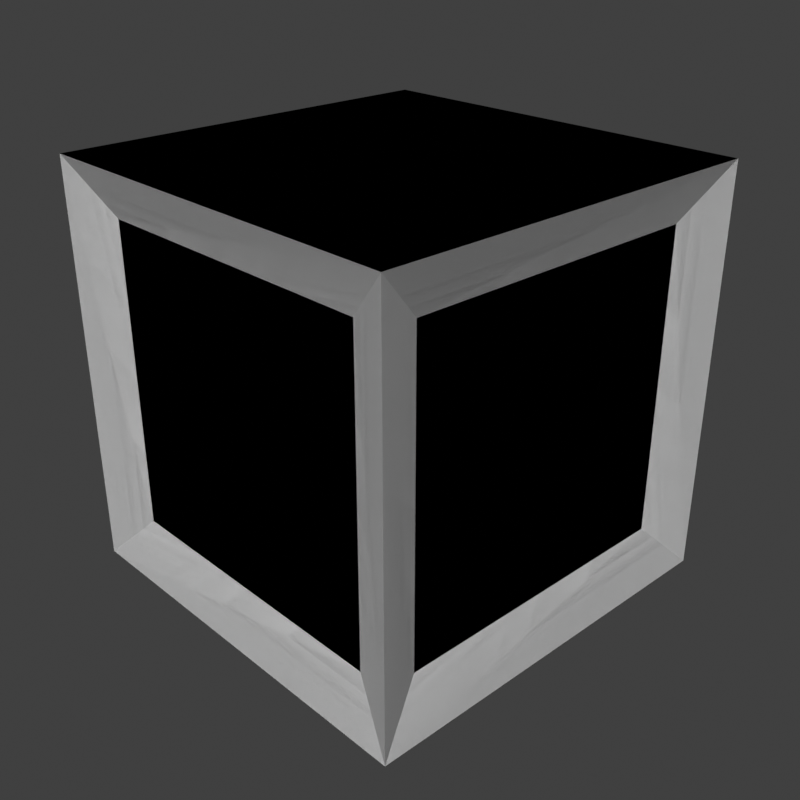 # Source: crate.blend  (saved by Blender 5.1.30; exported with 4.5.12 LTS)
import bpy
from mathutils import Matrix  # noqa: F401  (used for matrix-valued properties, if any)

bpy.ops.wm.read_factory_settings(use_empty=True)
scene = bpy.context.scene
scene.name = 'Scene'

# ---- collections
col_collection = bpy.data.collections.new('Collection'); scene.collection.children.link(col_collection)

# ---- materials (node trees are filled in below, after node groups)
mat_light_crate_frame = bpy.data.materials.new('light_crate_frame')
mat_light_crate_cloth = bpy.data.materials.new('light_crate_cloth')

# ---- material node trees

# ---- world
world_world = bpy.data.worlds.new('World'); scene.world = world_world
world_world.use_nodes = True; world_world.node_tree.nodes.clear()
_N = world_world.node_tree.nodes; _L = world_world.node_tree.links
n0 = _N.new('ShaderNodeOutputWorld'); n0.name = 'World Output'; n0.location = (300, 300)
n1 = _N.new('ShaderNodeBackground'); n1.name = 'Background'; n1.location = (10, 300)
n1.inputs[0].default_value = (0.05088, 0.05088, 0.05088, 1.0)
_L.new(n1.outputs[0], n0.inputs[0])
n0.is_active_output = True
world_world.color = (0.05088, 0.05088, 0.05088)
world_world.use_sun_shadow = False
world_world.sun_shadow_jitter_overblur = 0.0

# ---- cameras
cam_camera = bpy.data.cameras.new('Camera')
cam_camera.clip_end = 100.0
cam_camera.ortho_scale = 7.314

# ---- meshes
me_crate = bpy.data.meshes.new('@crate')
me_crate.from_pydata([(-0.5, -0.5, -0.5), (-0.5, -0.5, 0.5), (-0.5, 0.5, -0.5), (-0.5, 0.5, 0.5), (0.5, -0.5, -0.5), (0.5, -0.5, 0.5), (0.5, 0.5, -0.5), (0.5, 0.5, 0.5), (-0.45, -0.3754, -0.3754), (-0.45, -0.3754, 0.3754), (-0.45, 0.3754, 0.3754), (-0.45, 0.3754, -0.3754), (-0.3754, 0.45, -0.3754), (-0.3754, 0.45, 0.3754), (0.3754, 0.45, 0.3754), (0.3754, 0.45, -0.3754), (0.45, 0.3754, -0.3754), (0.45, 0.3754, 0.3754), (0.45, -0.3754, 0.3754), (0.45, -0.3754, -0.3754), (0.3754, -0.45, -0.3754), (0.3754, -0.45, 0.3754), (-0.3754, -0.45, 0.3754), (-0.3754, -0.45, -0.3754), (-0.5, -0.5, -0.5), (-0.5, -0.5, 0.5), (-0.5, 0.5, -0.5), (-0.5, 0.5, 0.5), (0.5, -0.5, -0.5), (0.5, -0.5, 0.5), (0.5, 0.5, -0.5), (0.5, 0.5, 0.5), (-0.45, -0.3754, -0.3754), (-0.45, -0.3754, 0.3754), (-0.45, 0.3754, 0.3754), (-0.45, 0.3754, -0.3754), (-0.3754, 0.45, -0.3754), (-0.3754, 0.45, 0.3754), (0.3754, 0.45, 0.3754), (0.3754, 0.45, -0.3754), (0.45, 0.3754, -0.3754), (0.45, 0.3754, 0.3754), (0.45, -0.3754, 0.3754), (0.45, -0.3754, -0.3754), (0.3754, -0.45, -0.3754), (0.3754, -0.45, 0.3754), (-0.3754, -0.45, 0.3754), (-0.3754, -0.45, -0.3754)], [], [(8, 9, 10, 11), (12, 13, 14, 15), (16, 17, 18, 19), (20, 21, 22, 23), (2, 6, 4, 0), (7, 3, 1, 5), (0, 1, 9, 8), (1, 3, 10, 9), (3, 2, 11, 10), (2, 0, 8, 11), (2, 3, 13, 12), (3, 7, 14, 13), (7, 6, 15, 14), (6, 2, 12, 15), (6, 7, 17, 16), (7, 5, 18, 17), (5, 4, 19, 18), (4, 6, 16, 19), (4, 5, 21, 20), (5, 1, 22, 21), (1, 0, 23, 22), (0, 4, 20, 23), (32, 35, 34, 33), (36, 39, 38, 37), (40, 43, 42, 41), (44, 47, 46, 45), (26, 24, 28, 30), (31, 29, 25, 27), (24, 32, 33, 25), (25, 33, 34, 27), (27, 34, 35, 26), (26, 35, 32, 24), (26, 36, 37, 27), (27, 37, 38, 31), (31, 38, 39, 30), (30, 39, 36, 26), (30, 40, 41, 31), (31, 41, 42, 29), (29, 42, 43, 28), (28, 43, 40, 30), (28, 44, 45, 29), (29, 45, 46, 25), (25, 46, 47, 24), (24, 47, 44, 28)])
me_crate.polygons.foreach_set('material_index', [1, 1, 1, 1, 0, 0, 0, 0, 0, 0, 0, 0, 0, 0, 0, 0, 0, 0, 0, 0, 0, 0, 1, 1, 1, 1, 0, 0, 0, 0, 0, 0, 0, 0, 0, 0, 0, 0, 0, 0, 0, 0, 0, 0])
_uv = me_crate.uv_layers.new(name='UVMap')
_uv.uv.foreach_set('vector', [1.0, -5.96e-08, 1.0, 1.0, 0.0, 1.0, -5.96e-08, 0.0, 1.0, -5.96e-08, 1.0, 1.0, 0.0, 1.0, -5.96e-08, 0.0, 1.0, -5.96e-08, 1.0, 1.0, 0.0, 1.0, -5.96e-08, 0.0, 1.0, -5.96e-08, 1.0, 1.0, 0.0, 1.0, -5.96e-08, 0.0, 0.2656, -0.7344, 1.734, -0.7344, 1.734, 0.7344, 0.2656, 0.7344, 0.2888, -0.7076, 1.712, -0.7076, 1.712, 0.7154, 0.2888, 0.7154, 1.999, -0.9989, 1.999, 1.0, 1.748, 0.749, 1.748, -0.748, 1.999, 1.0, 4.16e-07, 1.0, 0.251, 0.749, 1.748, 0.749, 4.16e-07, 1.0, 2.342e-07, -0.9989, 0.251, -0.748, 0.251, 0.749, 0.001092, 1.0, 0.001092, -0.9989, 0.252, -0.748, 0.252, 0.749, 1.999, -0.9989, 1.999, 1.0, 1.748, 0.749, 1.748, -0.748, 1.999, 1.0, 4.16e-07, 1.0, 0.251, 0.749, 1.748, 0.749, 4.16e-07, 1.0, 2.342e-07, -0.9989, 0.251, -0.748, 0.251, 0.749, 0.001092, 1.0, 0.001092, -0.9989, 0.252, -0.748, 0.252, 0.749, 1.999, -0.9989, 1.999, 1.0, 1.748, 0.749, 1.748, -0.748, 1.999, 1.0, 4.16e-07, 1.0, 0.251, 0.749, 1.748, 0.749, 4.16e-07, 1.0, 2.342e-07, -0.9989, 0.251, -0.748, 0.251, 0.749, 0.001092, 1.0, 0.001092, -0.9989, 0.252, -0.748, 0.252, 0.749, 1.999, -0.9989, 1.999, 1.0, 1.748, 0.749, 1.748, -0.748, 1.999, 1.0, 4.16e-07, 1.0, 0.251, 0.749, 1.748, 0.749, 4.16e-07, 1.0, 2.342e-07, -0.9989, 0.251, -0.748, 0.251, 0.749, 0.001092, 1.0, 0.001092, -0.9989, 0.252, -0.748, 0.252, 0.749, 1.0, -5.96e-08, -5.96e-08, 0.0, 0.0, 1.0, 1.0, 1.0, 1.0, -5.96e-08, -5.96e-08, 0.0, 0.0, 1.0, 1.0, 1.0, 1.0, -5.96e-08, -5.96e-08, 0.0, 0.0, 1.0, 1.0, 1.0, 1.0, -5.96e-08, -5.96e-08, 0.0, 0.0, 1.0, 1.0, 1.0, 0.2661, -0.7339, 1.734, -0.7339, 1.734, 0.7339, 0.2661, 0.7339, 0.2888, -0.7076, 0.2888, 0.7154, 1.712, 0.7154, 1.712, -0.7076, 1.999, -0.9989, 1.748, -0.748, 1.748, 0.749, 1.999, 1.0, 1.999, 1.0, 1.748, 0.749, 0.251, 0.749, 4.16e-07, 1.0, 4.16e-07, 1.0, 0.251, 0.749, 0.251, -0.748, 2.342e-07, -0.9989, 0.001092, 1.0, 0.252, 0.749, 0.252, -0.748, 0.001092, -0.9989, 1.999, -0.9989, 1.748, -0.748, 1.748, 0.749, 1.999, 1.0, 1.999, 1.0, 1.748, 0.749, 0.251, 0.749, 4.16e-07, 1.0, 4.16e-07, 1.0, 0.251, 0.749, 0.251, -0.748, 2.342e-07, -0.9989, 0.001092, 1.0, 0.252, 0.749, 0.252, -0.748, 0.001092, -0.9989, 1.999, -0.9989, 1.748, -0.748, 1.748, 0.749, 1.999, 1.0, 1.999, 1.0, 1.748, 0.749, 0.251, 0.749, 4.16e-07, 1.0, 4.16e-07, 1.0, 0.251, 0.749, 0.251, -0.748, 2.342e-07, -0.9989, 0.001092, 1.0, 0.252, 0.749, 0.252, -0.748, 0.001092, -0.9989, 1.999, -0.9989, 1.748, -0.748, 1.748, 0.749, 1.999, 1.0, 1.999, 1.0, 1.748, 0.749, 0.251, 0.749, 4.16e-07, 1.0, 4.16e-07, 1.0, 0.251, 0.749, 0.251, -0.748, 2.342e-07, -0.9989, 0.001092, 1.0, 0.252, 0.749, 0.252, -0.748, 0.001092, -0.9989])
_ca = me_crate.color_attributes.new('Col', 'FLOAT_COLOR', 'CORNER')
_ca.data.foreach_set('color', [0.03094, 0.0452, 0.05088, 1.0, 0.1563, 0.156, 0.1591, 1.0, 0.132, 0.1316, 0.1367, 1.0, 0.03088, 0.04505, 0.05088, 1.0, 0.06379, 0.549, 0.8994, 1.0, 0.1619, 0.389, 0.5648, 1.0, 0.1287, 0.1496, 0.1859, 1.0, 0.02663, 0.5256, 0.7566, 1.0, 0.03229, 0.04604, 0.0517, 1.0, 0.5225, 0.5225, 0.5225, 1.0, 0.5045, 0.5045, 0.5046, 1.0, 0.03096, 0.04527, 0.05088, 1.0, 0.02272, 0.4767, 0.6805, 1.0, 0.4306, 0.4306, 0.431, 1.0, 0.1479, 0.2885, 0.3848, 1.0, 0.0293, 0.23, 0.3264, 1.0, 0.01316, 0.03491, 0.07714, 1.0, 0.01316, 0.03491, 0.07714, 1.0, 0.01316, 0.03491, 0.07714, 1.0, 0.01316, 0.03491, 0.07714, 1.0, 0.5225, 0.5225, 0.5225, 1.0, 0.06012, 0.06804, 0.0719, 1.0, 0.0391, 0.05101, 0.05601, 1.0, 0.5208, 0.5208, 0.5208, 1.0, 0.03088, 0.04505, 0.05088, 1.0, 0.1926, 0.1925, 0.1933, 1.0, 0.1563, 0.156, 0.1591, 1.0, 0.03094, 0.0452, 0.05088, 1.0, 0.1926, 0.1925, 0.1933, 1.0, 0.1792, 0.1791, 0.1806, 1.0, 0.132, 0.1316, 0.1367, 1.0, 0.1563, 0.156, 0.1591, 1.0, 0.1792, 0.1791, 0.1806, 1.0, 0.03094, 0.04522, 0.05088, 1.0, 0.03088, 0.04505, 0.05088, 1.0, 0.132, 0.1316, 0.1367, 1.0, 0.03094, 0.04522, 0.05088, 1.0, 0.03088, 0.04505, 0.05088, 1.0, 0.03094, 0.0452, 0.05088, 1.0, 0.03088, 0.04505, 0.05088, 1.0, 0.04074, 0.5359, 0.87, 1.0, 0.1795, 0.4232, 0.6367, 1.0, 0.1619, 0.389, 0.5648, 1.0, 0.06379, 0.549, 0.8994, 1.0, 0.1795, 0.4232, 0.6367, 1.0, 0.2045, 0.2493, 0.3237, 1.0, 0.1287, 0.1496, 0.1859, 1.0, 0.1619, 0.389, 0.5648, 1.0, 0.2045, 0.2493, 0.3237, 1.0, 0.03209, 0.5016, 0.7255, 1.0, 0.02663, 0.5256, 0.7566, 1.0, 0.1287, 0.1496, 0.1859, 1.0, 0.03209, 0.5016, 0.7255, 1.0, 0.04074, 0.5359, 0.87, 1.0, 0.06379, 0.549, 0.8994, 1.0, 0.02663, 0.5256, 0.7566, 1.0, 0.06575, 0.07188, 0.07666, 1.0, 0.5225, 0.5225, 0.5225, 1.0, 0.5225, 0.5225, 0.5225, 1.0, 0.03229, 0.04604, 0.0517, 1.0, 0.5225, 0.5225, 0.5225, 1.0, 0.5154, 0.5154, 0.5155, 1.0, 0.5045, 0.5045, 0.5046, 1.0, 0.5225, 0.5225, 0.5225, 1.0, 0.5154, 0.5154, 0.5155, 1.0, 0.03097, 0.04524, 0.05089, 1.0, 0.03096, 0.04527, 0.05088, 1.0, 0.5045, 0.5045, 0.5046, 1.0, 0.03097, 0.04524, 0.05089, 1.0, 0.06575, 0.07188, 0.07666, 1.0, 0.03229, 0.04604, 0.0517, 1.0, 0.03096, 0.04527, 0.05088, 1.0, 0.02228, 0.4872, 0.6955, 1.0, 0.5154, 0.5154, 0.5155, 1.0, 0.4306, 0.4306, 0.431, 1.0, 0.02272, 0.4767, 0.6805, 1.0, 0.5154, 0.5154, 0.5155, 1.0, 0.1843, 0.274, 0.3438, 1.0, 0.1479, 0.2885, 0.3848, 1.0, 0.4306, 0.4306, 0.431, 1.0, 0.1843, 0.274, 0.3438, 1.0, 0.02981, 0.1879, 0.2658, 1.0, 0.0293, 0.23, 0.3264, 1.0, 0.1479, 0.2885, 0.3848, 1.0, 0.02981, 0.1879, 0.2658, 1.0, 0.02228, 0.4872, 0.6955, 1.0, 0.02272, 0.4767, 0.6805, 1.0, 0.0293, 0.23, 0.3264, 1.0, 0.005518, 0.01237, 0.02475, 1.0, 0.005518, 0.01237, 0.02475, 1.0, 0.005518, 0.01237, 0.02475, 1.0, 0.005518, 0.01237, 0.02475, 1.0, 0.005518, 0.01237, 0.02475, 1.0, 0.005518, 0.01237, 0.02475, 1.0, 0.005518, 0.01237, 0.02475, 1.0, 0.005518, 0.01237, 0.02475, 1.0, 0.005518, 0.01237, 0.02475, 1.0, 0.005518, 0.01237, 0.02475, 1.0, 0.005518, 0.01237, 0.02475, 1.0, 0.005518, 0.01237, 0.02475, 1.0, 0.005518, 0.01237, 0.02475, 1.0, 0.005518, 0.01237, 0.02475, 1.0, 0.005518, 0.01237, 0.02475, 1.0, 0.005518, 0.01237, 0.02475, 1.0, 0.002572, 0.004658, 0.008018, 1.0, 0.002572, 0.004658, 0.008018, 1.0, 0.002572, 0.004658, 0.008018, 1.0, 0.002572, 0.004658, 0.008018, 1.0, 0.002572, 0.004658, 0.008018, 1.0, 0.002572, 0.004658, 0.008018, 1.0, 0.002572, 0.004658, 0.008018, 1.0, 0.002572, 0.004658, 0.008018, 1.0, 0.002572, 0.004658, 0.008018, 1.0, 0.005518, 0.01237, 0.02475, 1.0, 0.005518, 0.01237, 0.02475, 1.0, 0.002572, 0.004658, 0.008018, 1.0, 0.002572, 0.004658, 0.008018, 1.0, 0.005518, 0.01237, 0.02475, 1.0, 0.005518, 0.01237, 0.02475, 1.0, 0.002572, 0.004658, 0.008018, 1.0, 0.002572, 0.004658, 0.008018, 1.0, 0.005518, 0.01237, 0.02475, 1.0, 0.005518, 0.01237, 0.02475, 1.0, 0.002572, 0.004658, 0.008018, 1.0, 0.002572, 0.004658, 0.008018, 1.0, 0.005518, 0.01237, 0.02475, 1.0, 0.005518, 0.01237, 0.02475, 1.0, 0.002572, 0.004658, 0.008018, 1.0, 0.002572, 0.004658, 0.008018, 1.0, 0.005518, 0.01237, 0.02475, 1.0, 0.005518, 0.01237, 0.02475, 1.0, 0.002572, 0.004658, 0.008018, 1.0, 0.002572, 0.004658, 0.008018, 1.0, 0.005518, 0.01237, 0.02475, 1.0, 0.005518, 0.01237, 0.02475, 1.0, 0.002572, 0.004658, 0.008018, 1.0, 0.002572, 0.004658, 0.008018, 1.0, 0.005518, 0.01237, 0.02475, 1.0, 0.005518, 0.01237, 0.02475, 1.0, 0.002572, 0.004658, 0.008018, 1.0, 0.002572, 0.004658, 0.008018, 1.0, 0.005518, 0.01237, 0.02475, 1.0, 0.005518, 0.01237, 0.02475, 1.0, 0.002572, 0.004658, 0.008018, 1.0, 0.002572, 0.004658, 0.008018, 1.0, 0.005518, 0.01237, 0.02475, 1.0, 0.005518, 0.01237, 0.02475, 1.0, 0.002572, 0.004658, 0.008018, 1.0, 0.002572, 0.004658, 0.008018, 1.0, 0.005518, 0.01237, 0.02475, 1.0, 0.005518, 0.01237, 0.02475, 1.0, 0.002572, 0.004658, 0.008018, 1.0, 0.002572, 0.004658, 0.008018, 1.0, 0.005518, 0.01237, 0.02475, 1.0, 0.005518, 0.01237, 0.02475, 1.0, 0.002572, 0.004658, 0.008018, 1.0, 0.002572, 0.004658, 0.008018, 1.0, 0.005518, 0.01237, 0.02475, 1.0, 0.005518, 0.01237, 0.02475, 1.0, 0.002572, 0.004658, 0.008018, 1.0, 0.002572, 0.004658, 0.008018, 1.0, 0.005518, 0.01237, 0.02475, 1.0, 0.005518, 0.01237, 0.02475, 1.0, 0.002572, 0.004658, 0.008018, 1.0, 0.002572, 0.004658, 0.008018, 1.0, 0.005518, 0.01237, 0.02475, 1.0, 0.005518, 0.01237, 0.02475, 1.0, 0.002572, 0.004658, 0.008018, 1.0, 0.002572, 0.004658, 0.008018, 1.0, 0.005518, 0.01237, 0.02475, 1.0, 0.005518, 0.01237, 0.02475, 1.0, 0.002572, 0.004658, 0.008018, 1.0, 0.002572, 0.004658, 0.008018, 1.0, 0.005518, 0.01237, 0.02475, 1.0, 0.005518, 0.01237, 0.02475, 1.0, 0.002572, 0.004658, 0.008018, 1.0])
_ca = me_crate.color_attributes.new('Alpha', 'FLOAT_COLOR', 'CORNER')
_ca.data.foreach_set('color', [1.0, 1.0, 1.0, 1.0, 1.0, 1.0, 1.0, 1.0, 1.0, 1.0, 1.0, 1.0, 1.0, 1.0, 1.0, 1.0, 1.0, 1.0, 1.0, 1.0, 1.0, 1.0, 1.0, 1.0, 1.0, 1.0, 1.0, 1.0, 1.0, 1.0, 1.0, 1.0, 1.0, 1.0, 1.0, 1.0, 1.0, 1.0, 1.0, 1.0, 1.0, 1.0, 1.0, 1.0, 1.0, 1.0, 1.0, 1.0, 1.0, 1.0, 1.0, 1.0, 1.0, 1.0, 1.0, 1.0, 1.0, 1.0, 1.0, 1.0, 1.0, 1.0, 1.0, 1.0, 1.0, 1.0, 1.0, 1.0, 1.0, 1.0, 1.0, 1.0, 1.0, 1.0, 1.0, 1.0, 1.0, 1.0, 1.0, 1.0, 1.0, 1.0, 1.0, 1.0, 1.0, 1.0, 1.0, 1.0, 1.0, 1.0, 1.0, 1.0, 1.0, 1.0, 1.0, 1.0, 1.0, 1.0, 1.0, 1.0, 1.0, 1.0, 1.0, 1.0, 1.0, 1.0, 1.0, 1.0, 1.0, 1.0, 1.0, 1.0, 1.0, 1.0, 1.0, 1.0, 1.0, 1.0, 1.0, 1.0, 1.0, 1.0, 1.0, 1.0, 1.0, 1.0, 1.0, 1.0, 1.0, 1.0, 1.0, 1.0, 1.0, 1.0, 1.0, 1.0, 1.0, 1.0, 1.0, 1.0, 1.0, 1.0, 1.0, 1.0, 1.0, 1.0, 1.0, 1.0, 1.0, 1.0, 1.0, 1.0, 1.0, 1.0, 1.0, 1.0, 1.0, 1.0, 1.0, 1.0, 1.0, 1.0, 1.0, 1.0, 1.0, 1.0, 1.0, 1.0, 1.0, 1.0, 1.0, 1.0, 1.0, 1.0, 1.0, 1.0, 1.0, 1.0, 1.0, 1.0, 1.0, 1.0, 1.0, 1.0, 1.0, 1.0, 1.0, 1.0, 1.0, 1.0, 1.0, 1.0, 1.0, 1.0, 1.0, 1.0, 1.0, 1.0, 1.0, 1.0, 1.0, 1.0, 1.0, 1.0, 1.0, 1.0, 1.0, 1.0, 1.0, 1.0, 1.0, 1.0, 1.0, 1.0, 1.0, 1.0, 1.0, 1.0, 1.0, 1.0, 1.0, 1.0, 1.0, 1.0, 1.0, 1.0, 1.0, 1.0, 1.0, 1.0, 1.0, 1.0, 1.0, 1.0, 1.0, 1.0, 1.0, 1.0, 1.0, 1.0, 1.0, 1.0, 1.0, 1.0, 1.0, 1.0, 1.0, 1.0, 1.0, 1.0, 1.0, 1.0, 1.0, 1.0, 1.0, 1.0, 1.0, 1.0, 1.0, 1.0, 1.0, 1.0, 1.0, 1.0, 1.0, 1.0, 1.0, 1.0, 1.0, 1.0, 1.0, 1.0, 1.0, 1.0, 1.0, 1.0, 1.0, 1.0, 1.0, 1.0, 1.0, 1.0, 1.0, 1.0, 1.0, 1.0, 1.0, 1.0, 1.0, 1.0, 1.0, 1.0, 1.0, 1.0, 1.0, 1.0, 1.0, 1.0, 1.0, 1.0, 1.0, 1.0, 1.0, 1.0, 1.0, 1.0, 1.0, 1.0, 1.0, 1.0, 1.0, 1.0, 1.0, 1.0, 1.0, 1.0, 1.0, 1.0, 1.0, 1.0, 1.0, 1.0, 1.0, 1.0, 1.0, 1.0, 1.0, 1.0, 1.0, 1.0, 1.0, 1.0, 1.0, 1.0, 1.0, 1.0, 1.0, 1.0, 1.0, 1.0, 1.0, 1.0, 1.0, 1.0, 1.0, 1.0, 1.0, 1.0, 1.0, 1.0, 1.0, 1.0, 1.0, 1.0, 1.0, 1.0, 1.0, 1.0, 1.0, 1.0, 1.0, 1.0, 1.0, 1.0, 1.0, 1.0, 1.0, 1.0, 1.0, 1.0, 1.0, 1.0, 1.0, 1.0, 1.0, 1.0, 1.0, 1.0, 1.0, 1.0, 1.0, 1.0, 1.0, 1.0, 1.0, 1.0, 1.0, 1.0, 1.0, 1.0, 1.0, 1.0, 1.0, 1.0, 1.0, 1.0, 1.0, 1.0, 1.0, 1.0, 1.0, 1.0, 1.0, 1.0, 1.0, 1.0, 1.0, 1.0, 1.0, 1.0, 1.0, 1.0, 1.0, 1.0, 1.0, 1.0, 1.0, 1.0, 1.0, 1.0, 1.0, 1.0, 1.0, 1.0, 1.0, 1.0, 1.0, 1.0, 1.0, 1.0, 1.0, 1.0, 1.0, 1.0, 1.0, 1.0, 1.0, 1.0, 1.0, 1.0, 1.0, 1.0, 1.0, 1.0, 1.0, 1.0, 1.0, 1.0, 1.0, 1.0, 1.0, 1.0, 1.0, 1.0, 1.0, 1.0, 1.0, 1.0, 1.0, 1.0, 1.0, 1.0, 1.0, 1.0, 1.0, 1.0, 1.0, 1.0, 1.0, 1.0, 1.0, 1.0, 1.0, 1.0, 1.0, 1.0, 1.0, 1.0, 1.0, 1.0, 1.0, 1.0, 1.0, 1.0, 1.0, 1.0, 1.0, 1.0, 1.0, 1.0, 1.0, 1.0, 1.0, 1.0, 1.0, 1.0, 1.0, 1.0, 1.0, 1.0, 1.0, 1.0, 1.0, 1.0, 1.0, 1.0, 1.0, 1.0, 1.0, 1.0, 1.0, 1.0, 1.0, 1.0, 1.0, 1.0, 1.0, 1.0, 1.0, 1.0, 1.0, 1.0, 1.0, 1.0, 1.0, 1.0, 1.0, 1.0, 1.0, 1.0, 1.0, 1.0, 1.0, 1.0, 1.0, 1.0, 1.0, 1.0, 1.0, 1.0, 1.0, 1.0, 1.0, 1.0, 1.0, 1.0, 1.0, 1.0, 1.0, 1.0, 1.0, 1.0, 1.0, 1.0, 1.0, 1.0, 1.0, 1.0, 1.0, 1.0, 1.0, 1.0, 1.0, 1.0, 1.0, 1.0, 1.0, 1.0, 1.0, 1.0, 1.0, 1.0, 1.0, 1.0, 1.0, 1.0, 1.0, 1.0, 1.0, 1.0, 1.0, 1.0, 1.0, 1.0, 1.0, 1.0, 1.0, 1.0, 1.0, 1.0, 1.0, 1.0, 1.0, 1.0, 1.0, 1.0, 1.0, 1.0, 1.0, 1.0, 1.0, 1.0, 1.0, 1.0, 1.0, 1.0, 1.0, 1.0, 1.0, 1.0, 1.0, 1.0, 1.0, 1.0, 1.0, 1.0, 1.0, 1.0, 1.0, 1.0, 1.0, 1.0, 1.0, 1.0, 1.0, 1.0, 1.0, 1.0, 1.0, 1.0, 1.0, 1.0, 1.0, 1.0, 1.0, 1.0, 1.0, 1.0, 1.0, 1.0, 1.0, 1.0, 1.0, 1.0, 1.0, 1.0, 1.0, 1.0, 1.0, 1.0, 1.0, 1.0, 1.0, 1.0, 1.0, 1.0, 1.0, 1.0, 1.0, 1.0, 1.0, 1.0, 1.0, 1.0, 1.0, 1.0, 1.0, 1.0, 1.0, 1.0, 1.0, 1.0, 1.0, 1.0, 1.0, 1.0, 1.0, 1.0, 1.0, 1.0, 1.0, 1.0, 1.0, 1.0, 1.0, 1.0, 1.0, 1.0, 1.0, 1.0, 1.0, 1.0, 1.0, 1.0, 1.0, 1.0, 1.0, 1.0, 1.0, 1.0, 1.0, 1.0, 1.0, 1.0])
me_crate.materials.append(mat_light_crate_frame)
me_crate.materials.append(mat_light_crate_cloth)
me_crate.use_mirror_vertex_groups = False
me_crate.use_paint_bone_selection = False
me_crate.use_paint_mask = True
me_crate.update()

# ---- objects
ob_crate = bpy.data.objects.new('crate', me_crate)
ob_camera = bpy.data.objects.new('Camera', cam_camera)

# ---- transforms, parenting, visibility, modifiers, constraints
ob_crate.location = (0.0, 0.0, 0.0)
ob_crate.lock_rotations_4d = False
ob_crate.empty_display_type = 'ARROWS'
ob_crate.display.show_shadows = False
ob_crate.lineart.crease_threshold = 0.0
ob_camera.location = (1.678, -1.571, 1.076)
ob_camera.rotation_euler = (1.109, 0.0, 0.8149)
ob_camera.lock_rotations_4d = False
ob_camera.empty_display_type = 'ARROWS'
ob_camera.color = (0.0, 0.0, 0.0, 0.0)
ob_camera.display_type = 'WIRE'
ob_camera.lineart.crease_threshold = 0.0

# ---- collection membership
col_collection.objects.link(ob_crate)
col_collection.objects.link(ob_camera)

# ---- scene / render settings (as saved in the file)
scene.camera = ob_camera
scene.frame_start = 1; scene.frame_end = 250; scene.frame_set(1)
scene.render.engine = 'BLENDER_EEVEE_NEXT'
scene.render.resolution_x = 256
scene.render.resolution_y = 256
scene.render.filter_size = 0.0
scene.render.film_transparent = True
scene.render.bake_bias = 0.0
scene.render.bake_samples = 0
scene.cycles.sampling_pattern = 'TABULATED_SOBOL'
scene.eevee.taa_samples = 1
scene.eevee.use_taa_reprojection = False
scene.view_settings.view_transform = 'Standard'
bpy.context.view_layer.update()

# ---- added for rendering (the .blend has no usable light): sun
light_auto_sun = bpy.data.lights.new('AutoSun', 'SUN')
light_auto_sun.energy = 3.0
light_auto_sun.angle = 0.0523599
ob_auto_sun = bpy.data.objects.new('AutoSun', light_auto_sun)
scene.collection.objects.link(ob_auto_sun)
ob_auto_sun.rotation_euler = (0.872665, 0.174533, 0.523599)
bpy.context.view_layer.update()
